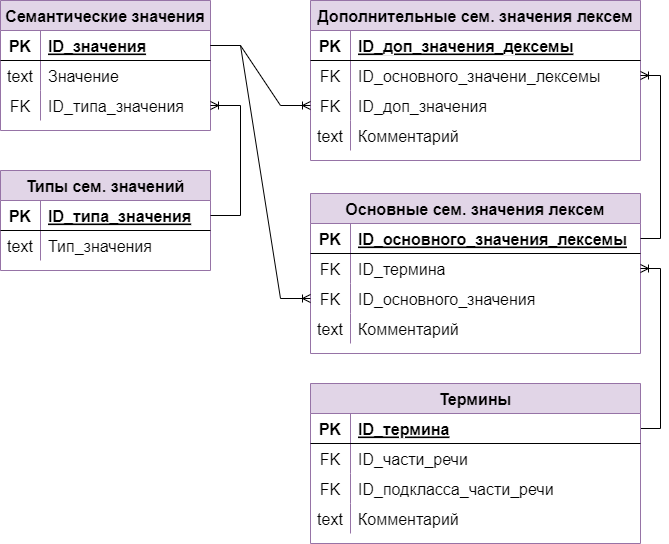

The diagram above was exported from draw.io. Its source (the exported page's mxGraphModel, read from the mxfile embedded in the PNG):
<mxGraphModel dx="2591" dy="1692" grid="1" gridSize="10" guides="1" tooltips="1" connect="1" arrows="1" fold="1" page="1" pageScale="1" pageWidth="1169" pageHeight="827" math="0" shadow="0">
  <root>
    <mxCell id="0" />
    <mxCell id="1" parent="0" />
    <mxCell id="ufKuGVOClUHjmI8PseaD-1" value="Семантические значения" style="shape=table;startSize=30;container=1;collapsible=1;childLayout=tableLayout;fixedRows=1;rowLines=0;fontStyle=1;align=center;resizeLast=1;fillColor=#e1d5e7;strokeColor=#9673a6;fontSize=16;" parent="1" vertex="1">
      <mxGeometry x="-20" y="-800" width="210" height="130" as="geometry" />
    </mxCell>
    <mxCell id="ufKuGVOClUHjmI8PseaD-2" value="" style="shape=tableRow;horizontal=0;startSize=0;swimlaneHead=0;swimlaneBody=0;fillColor=none;collapsible=0;dropTarget=0;points=[[0,0.5],[1,0.5]];portConstraint=eastwest;top=0;left=0;right=0;bottom=1;fontSize=16;" parent="ufKuGVOClUHjmI8PseaD-1" vertex="1">
      <mxGeometry y="30" width="210" height="30" as="geometry" />
    </mxCell>
    <mxCell id="ufKuGVOClUHjmI8PseaD-3" value="PK" style="shape=partialRectangle;connectable=0;fillColor=none;top=0;left=0;bottom=0;right=0;fontStyle=1;overflow=hidden;fontSize=16;" parent="ufKuGVOClUHjmI8PseaD-2" vertex="1">
      <mxGeometry width="40" height="30" as="geometry">
        <mxRectangle width="40" height="30" as="alternateBounds" />
      </mxGeometry>
    </mxCell>
    <mxCell id="ufKuGVOClUHjmI8PseaD-4" value="ID_значения" style="shape=partialRectangle;connectable=0;fillColor=none;top=0;left=0;bottom=0;right=0;align=left;spacingLeft=6;fontStyle=5;overflow=hidden;fontSize=16;" parent="ufKuGVOClUHjmI8PseaD-2" vertex="1">
      <mxGeometry x="40" width="170" height="30" as="geometry">
        <mxRectangle width="170" height="30" as="alternateBounds" />
      </mxGeometry>
    </mxCell>
    <mxCell id="ufKuGVOClUHjmI8PseaD-5" value="" style="shape=tableRow;horizontal=0;startSize=0;swimlaneHead=0;swimlaneBody=0;fillColor=none;collapsible=0;dropTarget=0;points=[[0,0.5],[1,0.5]];portConstraint=eastwest;top=0;left=0;right=0;bottom=0;fontSize=16;" parent="ufKuGVOClUHjmI8PseaD-1" vertex="1">
      <mxGeometry y="60" width="210" height="30" as="geometry" />
    </mxCell>
    <mxCell id="ufKuGVOClUHjmI8PseaD-6" value="text" style="shape=partialRectangle;connectable=0;fillColor=none;top=0;left=0;bottom=0;right=0;editable=1;overflow=hidden;fontSize=16;" parent="ufKuGVOClUHjmI8PseaD-5" vertex="1">
      <mxGeometry width="40" height="30" as="geometry">
        <mxRectangle width="40" height="30" as="alternateBounds" />
      </mxGeometry>
    </mxCell>
    <mxCell id="ufKuGVOClUHjmI8PseaD-7" value="Значение" style="shape=partialRectangle;connectable=0;fillColor=none;top=0;left=0;bottom=0;right=0;align=left;spacingLeft=6;overflow=hidden;fontSize=16;" parent="ufKuGVOClUHjmI8PseaD-5" vertex="1">
      <mxGeometry x="40" width="170" height="30" as="geometry">
        <mxRectangle width="170" height="30" as="alternateBounds" />
      </mxGeometry>
    </mxCell>
    <mxCell id="ufKuGVOClUHjmI8PseaD-8" value="" style="shape=tableRow;horizontal=0;startSize=0;swimlaneHead=0;swimlaneBody=0;fillColor=none;collapsible=0;dropTarget=0;points=[[0,0.5],[1,0.5]];portConstraint=eastwest;top=0;left=0;right=0;bottom=0;fontSize=16;" parent="ufKuGVOClUHjmI8PseaD-1" vertex="1">
      <mxGeometry y="90" width="210" height="30" as="geometry" />
    </mxCell>
    <mxCell id="ufKuGVOClUHjmI8PseaD-9" value="FK" style="shape=partialRectangle;connectable=0;fillColor=none;top=0;left=0;bottom=0;right=0;editable=1;overflow=hidden;fontSize=16;" parent="ufKuGVOClUHjmI8PseaD-8" vertex="1">
      <mxGeometry width="40" height="30" as="geometry">
        <mxRectangle width="40" height="30" as="alternateBounds" />
      </mxGeometry>
    </mxCell>
    <mxCell id="ufKuGVOClUHjmI8PseaD-10" value="ID_типа_значения" style="shape=partialRectangle;connectable=0;fillColor=none;top=0;left=0;bottom=0;right=0;align=left;spacingLeft=6;overflow=hidden;fontSize=16;" parent="ufKuGVOClUHjmI8PseaD-8" vertex="1">
      <mxGeometry x="40" width="170" height="30" as="geometry">
        <mxRectangle width="170" height="30" as="alternateBounds" />
      </mxGeometry>
    </mxCell>
    <mxCell id="ufKuGVOClUHjmI8PseaD-11" value="Типы сем. значений" style="shape=table;startSize=30;container=1;collapsible=1;childLayout=tableLayout;fixedRows=1;rowLines=0;fontStyle=1;align=center;resizeLast=1;fillColor=#e1d5e7;strokeColor=#9673a6;fontSize=16;" parent="1" vertex="1">
      <mxGeometry x="-20" y="-630" width="210" height="100" as="geometry" />
    </mxCell>
    <mxCell id="ufKuGVOClUHjmI8PseaD-12" value="" style="shape=tableRow;horizontal=0;startSize=0;swimlaneHead=0;swimlaneBody=0;fillColor=none;collapsible=0;dropTarget=0;points=[[0,0.5],[1,0.5]];portConstraint=eastwest;top=0;left=0;right=0;bottom=1;fontSize=16;" parent="ufKuGVOClUHjmI8PseaD-11" vertex="1">
      <mxGeometry y="30" width="210" height="30" as="geometry" />
    </mxCell>
    <mxCell id="ufKuGVOClUHjmI8PseaD-13" value="PK" style="shape=partialRectangle;connectable=0;fillColor=none;top=0;left=0;bottom=0;right=0;fontStyle=1;overflow=hidden;fontSize=16;" parent="ufKuGVOClUHjmI8PseaD-12" vertex="1">
      <mxGeometry width="40" height="30" as="geometry">
        <mxRectangle width="40" height="30" as="alternateBounds" />
      </mxGeometry>
    </mxCell>
    <mxCell id="ufKuGVOClUHjmI8PseaD-14" value="ID_типа_значения" style="shape=partialRectangle;connectable=0;fillColor=none;top=0;left=0;bottom=0;right=0;align=left;spacingLeft=6;fontStyle=5;overflow=hidden;fontSize=16;" parent="ufKuGVOClUHjmI8PseaD-12" vertex="1">
      <mxGeometry x="40" width="170" height="30" as="geometry">
        <mxRectangle width="170" height="30" as="alternateBounds" />
      </mxGeometry>
    </mxCell>
    <mxCell id="ufKuGVOClUHjmI8PseaD-15" value="" style="shape=tableRow;horizontal=0;startSize=0;swimlaneHead=0;swimlaneBody=0;fillColor=none;collapsible=0;dropTarget=0;points=[[0,0.5],[1,0.5]];portConstraint=eastwest;top=0;left=0;right=0;bottom=0;fontSize=16;" parent="ufKuGVOClUHjmI8PseaD-11" vertex="1">
      <mxGeometry y="60" width="210" height="30" as="geometry" />
    </mxCell>
    <mxCell id="ufKuGVOClUHjmI8PseaD-16" value="text" style="shape=partialRectangle;connectable=0;fillColor=none;top=0;left=0;bottom=0;right=0;editable=1;overflow=hidden;fontSize=16;" parent="ufKuGVOClUHjmI8PseaD-15" vertex="1">
      <mxGeometry width="40" height="30" as="geometry">
        <mxRectangle width="40" height="30" as="alternateBounds" />
      </mxGeometry>
    </mxCell>
    <mxCell id="ufKuGVOClUHjmI8PseaD-17" value="Тип_значения" style="shape=partialRectangle;connectable=0;fillColor=none;top=0;left=0;bottom=0;right=0;align=left;spacingLeft=6;overflow=hidden;fontSize=16;" parent="ufKuGVOClUHjmI8PseaD-15" vertex="1">
      <mxGeometry x="40" width="170" height="30" as="geometry">
        <mxRectangle width="170" height="30" as="alternateBounds" />
      </mxGeometry>
    </mxCell>
    <mxCell id="ufKuGVOClUHjmI8PseaD-18" value="Основные сем. значения лексем" style="shape=table;startSize=30;container=1;collapsible=1;childLayout=tableLayout;fixedRows=1;rowLines=0;fontStyle=1;align=center;resizeLast=1;fillColor=#e1d5e7;strokeColor=#9673a6;fontSize=16;" parent="1" vertex="1">
      <mxGeometry x="290" y="-607" width="330" height="160" as="geometry" />
    </mxCell>
    <mxCell id="ufKuGVOClUHjmI8PseaD-19" value="" style="shape=tableRow;horizontal=0;startSize=0;swimlaneHead=0;swimlaneBody=0;fillColor=none;collapsible=0;dropTarget=0;points=[[0,0.5],[1,0.5]];portConstraint=eastwest;top=0;left=0;right=0;bottom=1;fontSize=16;" parent="ufKuGVOClUHjmI8PseaD-18" vertex="1">
      <mxGeometry y="30" width="330" height="30" as="geometry" />
    </mxCell>
    <mxCell id="ufKuGVOClUHjmI8PseaD-20" value="PK" style="shape=partialRectangle;connectable=0;fillColor=none;top=0;left=0;bottom=0;right=0;fontStyle=1;overflow=hidden;fontSize=16;" parent="ufKuGVOClUHjmI8PseaD-19" vertex="1">
      <mxGeometry width="40" height="30" as="geometry">
        <mxRectangle width="40" height="30" as="alternateBounds" />
      </mxGeometry>
    </mxCell>
    <mxCell id="ufKuGVOClUHjmI8PseaD-21" value="ID_основного_значения_лексемы" style="shape=partialRectangle;connectable=0;fillColor=none;top=0;left=0;bottom=0;right=0;align=left;spacingLeft=6;fontStyle=5;overflow=hidden;fontSize=16;" parent="ufKuGVOClUHjmI8PseaD-19" vertex="1">
      <mxGeometry x="40" width="290" height="30" as="geometry">
        <mxRectangle width="290" height="30" as="alternateBounds" />
      </mxGeometry>
    </mxCell>
    <mxCell id="ufKuGVOClUHjmI8PseaD-22" value="" style="shape=tableRow;horizontal=0;startSize=0;swimlaneHead=0;swimlaneBody=0;fillColor=none;collapsible=0;dropTarget=0;points=[[0,0.5],[1,0.5]];portConstraint=eastwest;top=0;left=0;right=0;bottom=0;fontSize=16;" parent="ufKuGVOClUHjmI8PseaD-18" vertex="1">
      <mxGeometry y="60" width="330" height="30" as="geometry" />
    </mxCell>
    <mxCell id="ufKuGVOClUHjmI8PseaD-23" value="FK" style="shape=partialRectangle;connectable=0;fillColor=none;top=0;left=0;bottom=0;right=0;editable=1;overflow=hidden;fontSize=16;" parent="ufKuGVOClUHjmI8PseaD-22" vertex="1">
      <mxGeometry width="40" height="30" as="geometry">
        <mxRectangle width="40" height="30" as="alternateBounds" />
      </mxGeometry>
    </mxCell>
    <mxCell id="ufKuGVOClUHjmI8PseaD-24" value="ID_термина" style="shape=partialRectangle;connectable=0;fillColor=none;top=0;left=0;bottom=0;right=0;align=left;spacingLeft=6;overflow=hidden;fontSize=16;" parent="ufKuGVOClUHjmI8PseaD-22" vertex="1">
      <mxGeometry x="40" width="290" height="30" as="geometry">
        <mxRectangle width="290" height="30" as="alternateBounds" />
      </mxGeometry>
    </mxCell>
    <mxCell id="ufKuGVOClUHjmI8PseaD-25" value="" style="shape=tableRow;horizontal=0;startSize=0;swimlaneHead=0;swimlaneBody=0;fillColor=none;collapsible=0;dropTarget=0;points=[[0,0.5],[1,0.5]];portConstraint=eastwest;top=0;left=0;right=0;bottom=0;fontSize=16;" parent="ufKuGVOClUHjmI8PseaD-18" vertex="1">
      <mxGeometry y="90" width="330" height="30" as="geometry" />
    </mxCell>
    <mxCell id="ufKuGVOClUHjmI8PseaD-26" value="FK" style="shape=partialRectangle;connectable=0;fillColor=none;top=0;left=0;bottom=0;right=0;editable=1;overflow=hidden;fontSize=16;" parent="ufKuGVOClUHjmI8PseaD-25" vertex="1">
      <mxGeometry width="40" height="30" as="geometry">
        <mxRectangle width="40" height="30" as="alternateBounds" />
      </mxGeometry>
    </mxCell>
    <mxCell id="ufKuGVOClUHjmI8PseaD-27" value="ID_основного_значения" style="shape=partialRectangle;connectable=0;fillColor=none;top=0;left=0;bottom=0;right=0;align=left;spacingLeft=6;overflow=hidden;fontSize=16;" parent="ufKuGVOClUHjmI8PseaD-25" vertex="1">
      <mxGeometry x="40" width="290" height="30" as="geometry">
        <mxRectangle width="290" height="30" as="alternateBounds" />
      </mxGeometry>
    </mxCell>
    <mxCell id="ufKuGVOClUHjmI8PseaD-28" value="" style="shape=tableRow;horizontal=0;startSize=0;swimlaneHead=0;swimlaneBody=0;fillColor=none;collapsible=0;dropTarget=0;points=[[0,0.5],[1,0.5]];portConstraint=eastwest;top=0;left=0;right=0;bottom=0;fontSize=16;" parent="ufKuGVOClUHjmI8PseaD-18" vertex="1">
      <mxGeometry y="120" width="330" height="30" as="geometry" />
    </mxCell>
    <mxCell id="ufKuGVOClUHjmI8PseaD-29" value="text" style="shape=partialRectangle;connectable=0;fillColor=none;top=0;left=0;bottom=0;right=0;editable=1;overflow=hidden;fontSize=16;" parent="ufKuGVOClUHjmI8PseaD-28" vertex="1">
      <mxGeometry width="40" height="30" as="geometry">
        <mxRectangle width="40" height="30" as="alternateBounds" />
      </mxGeometry>
    </mxCell>
    <mxCell id="ufKuGVOClUHjmI8PseaD-30" value="Комментарий" style="shape=partialRectangle;connectable=0;fillColor=none;top=0;left=0;bottom=0;right=0;align=left;spacingLeft=6;overflow=hidden;fontSize=16;" parent="ufKuGVOClUHjmI8PseaD-28" vertex="1">
      <mxGeometry x="40" width="290" height="30" as="geometry">
        <mxRectangle width="290" height="30" as="alternateBounds" />
      </mxGeometry>
    </mxCell>
    <mxCell id="ufKuGVOClUHjmI8PseaD-31" value="" style="edgeStyle=entityRelationEdgeStyle;fontSize=16;html=1;endArrow=ERoneToMany;rounded=0;" parent="1" source="ufKuGVOClUHjmI8PseaD-12" target="ufKuGVOClUHjmI8PseaD-8" edge="1">
      <mxGeometry width="100" height="100" relative="1" as="geometry">
        <mxPoint x="280" y="-285" as="sourcePoint" />
        <mxPoint x="380" y="-385" as="targetPoint" />
      </mxGeometry>
    </mxCell>
    <mxCell id="ufKuGVOClUHjmI8PseaD-32" value="" style="edgeStyle=entityRelationEdgeStyle;fontSize=16;html=1;endArrow=ERoneToMany;rounded=0;" parent="1" source="ufKuGVOClUHjmI8PseaD-2" target="ufKuGVOClUHjmI8PseaD-25" edge="1">
      <mxGeometry width="100" height="100" relative="1" as="geometry">
        <mxPoint x="290" y="-205" as="sourcePoint" />
        <mxPoint x="290" y="-315" as="targetPoint" />
      </mxGeometry>
    </mxCell>
    <mxCell id="ufKuGVOClUHjmI8PseaD-33" value="Дополнительные сем. значения лексем" style="shape=table;startSize=30;container=1;collapsible=1;childLayout=tableLayout;fixedRows=1;rowLines=0;fontStyle=1;align=center;resizeLast=1;fillColor=#e1d5e7;strokeColor=#9673a6;fontSize=16;" parent="1" vertex="1">
      <mxGeometry x="290" y="-800" width="330" height="160" as="geometry" />
    </mxCell>
    <mxCell id="ufKuGVOClUHjmI8PseaD-34" value="" style="shape=tableRow;horizontal=0;startSize=0;swimlaneHead=0;swimlaneBody=0;fillColor=none;collapsible=0;dropTarget=0;points=[[0,0.5],[1,0.5]];portConstraint=eastwest;top=0;left=0;right=0;bottom=1;fontSize=16;" parent="ufKuGVOClUHjmI8PseaD-33" vertex="1">
      <mxGeometry y="30" width="330" height="30" as="geometry" />
    </mxCell>
    <mxCell id="ufKuGVOClUHjmI8PseaD-35" value="PK" style="shape=partialRectangle;connectable=0;fillColor=none;top=0;left=0;bottom=0;right=0;fontStyle=1;overflow=hidden;fontSize=16;" parent="ufKuGVOClUHjmI8PseaD-34" vertex="1">
      <mxGeometry width="40" height="30" as="geometry">
        <mxRectangle width="40" height="30" as="alternateBounds" />
      </mxGeometry>
    </mxCell>
    <mxCell id="ufKuGVOClUHjmI8PseaD-36" value="ID_доп_значения_дексемы" style="shape=partialRectangle;connectable=0;fillColor=none;top=0;left=0;bottom=0;right=0;align=left;spacingLeft=6;fontStyle=5;overflow=hidden;fontSize=16;" parent="ufKuGVOClUHjmI8PseaD-34" vertex="1">
      <mxGeometry x="40" width="290" height="30" as="geometry">
        <mxRectangle width="290" height="30" as="alternateBounds" />
      </mxGeometry>
    </mxCell>
    <mxCell id="ufKuGVOClUHjmI8PseaD-37" value="" style="shape=tableRow;horizontal=0;startSize=0;swimlaneHead=0;swimlaneBody=0;fillColor=none;collapsible=0;dropTarget=0;points=[[0,0.5],[1,0.5]];portConstraint=eastwest;top=0;left=0;right=0;bottom=0;fontSize=16;" parent="ufKuGVOClUHjmI8PseaD-33" vertex="1">
      <mxGeometry y="60" width="330" height="30" as="geometry" />
    </mxCell>
    <mxCell id="ufKuGVOClUHjmI8PseaD-38" value="FK" style="shape=partialRectangle;connectable=0;fillColor=none;top=0;left=0;bottom=0;right=0;editable=1;overflow=hidden;fontSize=16;" parent="ufKuGVOClUHjmI8PseaD-37" vertex="1">
      <mxGeometry width="40" height="30" as="geometry">
        <mxRectangle width="40" height="30" as="alternateBounds" />
      </mxGeometry>
    </mxCell>
    <mxCell id="ufKuGVOClUHjmI8PseaD-39" value="ID_основного_значени_лексемы" style="shape=partialRectangle;connectable=0;fillColor=none;top=0;left=0;bottom=0;right=0;align=left;spacingLeft=6;overflow=hidden;fontSize=16;" parent="ufKuGVOClUHjmI8PseaD-37" vertex="1">
      <mxGeometry x="40" width="290" height="30" as="geometry">
        <mxRectangle width="290" height="30" as="alternateBounds" />
      </mxGeometry>
    </mxCell>
    <mxCell id="ufKuGVOClUHjmI8PseaD-40" value="" style="shape=tableRow;horizontal=0;startSize=0;swimlaneHead=0;swimlaneBody=0;fillColor=none;collapsible=0;dropTarget=0;points=[[0,0.5],[1,0.5]];portConstraint=eastwest;top=0;left=0;right=0;bottom=0;fontSize=16;" parent="ufKuGVOClUHjmI8PseaD-33" vertex="1">
      <mxGeometry y="90" width="330" height="30" as="geometry" />
    </mxCell>
    <mxCell id="ufKuGVOClUHjmI8PseaD-41" value="FK" style="shape=partialRectangle;connectable=0;fillColor=none;top=0;left=0;bottom=0;right=0;editable=1;overflow=hidden;fontSize=16;" parent="ufKuGVOClUHjmI8PseaD-40" vertex="1">
      <mxGeometry width="40" height="30" as="geometry">
        <mxRectangle width="40" height="30" as="alternateBounds" />
      </mxGeometry>
    </mxCell>
    <mxCell id="ufKuGVOClUHjmI8PseaD-42" value="ID_доп_значения" style="shape=partialRectangle;connectable=0;fillColor=none;top=0;left=0;bottom=0;right=0;align=left;spacingLeft=6;overflow=hidden;fontSize=16;" parent="ufKuGVOClUHjmI8PseaD-40" vertex="1">
      <mxGeometry x="40" width="290" height="30" as="geometry">
        <mxRectangle width="290" height="30" as="alternateBounds" />
      </mxGeometry>
    </mxCell>
    <mxCell id="ufKuGVOClUHjmI8PseaD-46" value="" style="shape=tableRow;horizontal=0;startSize=0;swimlaneHead=0;swimlaneBody=0;fillColor=none;collapsible=0;dropTarget=0;points=[[0,0.5],[1,0.5]];portConstraint=eastwest;top=0;left=0;right=0;bottom=0;fontSize=16;" parent="ufKuGVOClUHjmI8PseaD-33" vertex="1">
      <mxGeometry y="120" width="330" height="30" as="geometry" />
    </mxCell>
    <mxCell id="ufKuGVOClUHjmI8PseaD-47" value="text" style="shape=partialRectangle;connectable=0;fillColor=none;top=0;left=0;bottom=0;right=0;editable=1;overflow=hidden;fontSize=16;" parent="ufKuGVOClUHjmI8PseaD-46" vertex="1">
      <mxGeometry width="40" height="30" as="geometry">
        <mxRectangle width="40" height="30" as="alternateBounds" />
      </mxGeometry>
    </mxCell>
    <mxCell id="ufKuGVOClUHjmI8PseaD-48" value="Комментарий" style="shape=partialRectangle;connectable=0;fillColor=none;top=0;left=0;bottom=0;right=0;align=left;spacingLeft=6;overflow=hidden;fontSize=16;" parent="ufKuGVOClUHjmI8PseaD-46" vertex="1">
      <mxGeometry x="40" width="290" height="30" as="geometry">
        <mxRectangle width="290" height="30" as="alternateBounds" />
      </mxGeometry>
    </mxCell>
    <mxCell id="ufKuGVOClUHjmI8PseaD-49" value="" style="edgeStyle=orthogonalEdgeStyle;fontSize=16;html=1;endArrow=ERoneToMany;rounded=0;exitX=1;exitY=0.5;exitDx=0;exitDy=0;" parent="1" source="ufKuGVOClUHjmI8PseaD-19" target="ufKuGVOClUHjmI8PseaD-37" edge="1">
      <mxGeometry width="100" height="100" relative="1" as="geometry">
        <mxPoint x="690" y="-557" as="sourcePoint" />
        <mxPoint x="440" y="-345" as="targetPoint" />
        <Array as="points">
          <mxPoint x="640" y="-562" />
          <mxPoint x="640" y="-725" />
        </Array>
      </mxGeometry>
    </mxCell>
    <mxCell id="ufKuGVOClUHjmI8PseaD-50" value="" style="edgeStyle=entityRelationEdgeStyle;fontSize=16;html=1;endArrow=ERoneToMany;rounded=0;" parent="1" source="ufKuGVOClUHjmI8PseaD-2" target="ufKuGVOClUHjmI8PseaD-40" edge="1">
      <mxGeometry width="100" height="100" relative="1" as="geometry">
        <mxPoint x="270" y="-185" as="sourcePoint" />
        <mxPoint x="440" y="-345" as="targetPoint" />
      </mxGeometry>
    </mxCell>
    <mxCell id="ufKuGVOClUHjmI8PseaD-51" value="" style="edgeStyle=orthogonalEdgeStyle;fontSize=16;html=1;endArrow=ERoneToMany;rounded=0;" parent="1" source="u0Yo15oTJxYzDHI9cH92-2" target="ufKuGVOClUHjmI8PseaD-22" edge="1">
      <mxGeometry width="100" height="100" relative="1" as="geometry">
        <mxPoint x="590" y="-352" as="sourcePoint" />
        <mxPoint x="940" y="-272" as="targetPoint" />
        <Array as="points">
          <mxPoint x="640" y="-372" />
          <mxPoint x="640" y="-532" />
        </Array>
      </mxGeometry>
    </mxCell>
    <mxCell id="u0Yo15oTJxYzDHI9cH92-1" value="Термины" style="shape=table;startSize=30;container=1;collapsible=1;childLayout=tableLayout;fixedRows=1;rowLines=0;fontStyle=1;align=center;resizeLast=1;fillColor=#e1d5e7;strokeColor=#9673a6;fontSize=16;" parent="1" vertex="1">
      <mxGeometry x="290" y="-417" width="330" height="160" as="geometry" />
    </mxCell>
    <mxCell id="u0Yo15oTJxYzDHI9cH92-2" value="" style="shape=tableRow;horizontal=0;startSize=0;swimlaneHead=0;swimlaneBody=0;fillColor=none;collapsible=0;dropTarget=0;points=[[0,0.5],[1,0.5]];portConstraint=eastwest;top=0;left=0;right=0;bottom=1;fontSize=16;" parent="u0Yo15oTJxYzDHI9cH92-1" vertex="1">
      <mxGeometry y="30" width="330" height="30" as="geometry" />
    </mxCell>
    <mxCell id="u0Yo15oTJxYzDHI9cH92-3" value="PK" style="shape=partialRectangle;connectable=0;fillColor=none;top=0;left=0;bottom=0;right=0;fontStyle=1;overflow=hidden;fontSize=16;" parent="u0Yo15oTJxYzDHI9cH92-2" vertex="1">
      <mxGeometry width="40" height="30" as="geometry">
        <mxRectangle width="40" height="30" as="alternateBounds" />
      </mxGeometry>
    </mxCell>
    <mxCell id="u0Yo15oTJxYzDHI9cH92-4" value="ID_термина" style="shape=partialRectangle;connectable=0;fillColor=none;top=0;left=0;bottom=0;right=0;align=left;spacingLeft=6;fontStyle=5;overflow=hidden;fontSize=16;" parent="u0Yo15oTJxYzDHI9cH92-2" vertex="1">
      <mxGeometry x="40" width="290" height="30" as="geometry">
        <mxRectangle width="290" height="30" as="alternateBounds" />
      </mxGeometry>
    </mxCell>
    <mxCell id="u0Yo15oTJxYzDHI9cH92-5" value="" style="shape=tableRow;horizontal=0;startSize=0;swimlaneHead=0;swimlaneBody=0;fillColor=none;collapsible=0;dropTarget=0;points=[[0,0.5],[1,0.5]];portConstraint=eastwest;top=0;left=0;right=0;bottom=0;fontSize=16;" parent="u0Yo15oTJxYzDHI9cH92-1" vertex="1">
      <mxGeometry y="60" width="330" height="30" as="geometry" />
    </mxCell>
    <mxCell id="u0Yo15oTJxYzDHI9cH92-6" value="FK" style="shape=partialRectangle;connectable=0;fillColor=none;top=0;left=0;bottom=0;right=0;editable=1;overflow=hidden;fontSize=16;" parent="u0Yo15oTJxYzDHI9cH92-5" vertex="1">
      <mxGeometry width="40" height="30" as="geometry">
        <mxRectangle width="40" height="30" as="alternateBounds" />
      </mxGeometry>
    </mxCell>
    <mxCell id="u0Yo15oTJxYzDHI9cH92-7" value="ID_части_речи" style="shape=partialRectangle;connectable=0;fillColor=none;top=0;left=0;bottom=0;right=0;align=left;spacingLeft=6;overflow=hidden;fontSize=16;" parent="u0Yo15oTJxYzDHI9cH92-5" vertex="1">
      <mxGeometry x="40" width="290" height="30" as="geometry">
        <mxRectangle width="290" height="30" as="alternateBounds" />
      </mxGeometry>
    </mxCell>
    <mxCell id="u0Yo15oTJxYzDHI9cH92-8" value="" style="shape=tableRow;horizontal=0;startSize=0;swimlaneHead=0;swimlaneBody=0;fillColor=none;collapsible=0;dropTarget=0;points=[[0,0.5],[1,0.5]];portConstraint=eastwest;top=0;left=0;right=0;bottom=0;fontSize=16;" parent="u0Yo15oTJxYzDHI9cH92-1" vertex="1">
      <mxGeometry y="90" width="330" height="30" as="geometry" />
    </mxCell>
    <mxCell id="u0Yo15oTJxYzDHI9cH92-9" value="FK" style="shape=partialRectangle;connectable=0;fillColor=none;top=0;left=0;bottom=0;right=0;editable=1;overflow=hidden;fontSize=16;" parent="u0Yo15oTJxYzDHI9cH92-8" vertex="1">
      <mxGeometry width="40" height="30" as="geometry">
        <mxRectangle width="40" height="30" as="alternateBounds" />
      </mxGeometry>
    </mxCell>
    <mxCell id="u0Yo15oTJxYzDHI9cH92-10" value="ID_подкласса_части_речи" style="shape=partialRectangle;connectable=0;fillColor=none;top=0;left=0;bottom=0;right=0;align=left;spacingLeft=6;overflow=hidden;fontSize=16;" parent="u0Yo15oTJxYzDHI9cH92-8" vertex="1">
      <mxGeometry x="40" width="290" height="30" as="geometry">
        <mxRectangle width="290" height="30" as="alternateBounds" />
      </mxGeometry>
    </mxCell>
    <mxCell id="u0Yo15oTJxYzDHI9cH92-11" value="" style="shape=tableRow;horizontal=0;startSize=0;swimlaneHead=0;swimlaneBody=0;fillColor=none;collapsible=0;dropTarget=0;points=[[0,0.5],[1,0.5]];portConstraint=eastwest;top=0;left=0;right=0;bottom=0;fontSize=16;" parent="u0Yo15oTJxYzDHI9cH92-1" vertex="1">
      <mxGeometry y="120" width="330" height="30" as="geometry" />
    </mxCell>
    <mxCell id="u0Yo15oTJxYzDHI9cH92-12" value="text" style="shape=partialRectangle;connectable=0;fillColor=none;top=0;left=0;bottom=0;right=0;editable=1;overflow=hidden;fontSize=16;" parent="u0Yo15oTJxYzDHI9cH92-11" vertex="1">
      <mxGeometry width="40" height="30" as="geometry">
        <mxRectangle width="40" height="30" as="alternateBounds" />
      </mxGeometry>
    </mxCell>
    <mxCell id="u0Yo15oTJxYzDHI9cH92-13" value="Комментарий" style="shape=partialRectangle;connectable=0;fillColor=none;top=0;left=0;bottom=0;right=0;align=left;spacingLeft=6;overflow=hidden;fontSize=16;" parent="u0Yo15oTJxYzDHI9cH92-11" vertex="1">
      <mxGeometry x="40" width="290" height="30" as="geometry">
        <mxRectangle width="290" height="30" as="alternateBounds" />
      </mxGeometry>
    </mxCell>
  </root>
</mxGraphModel>